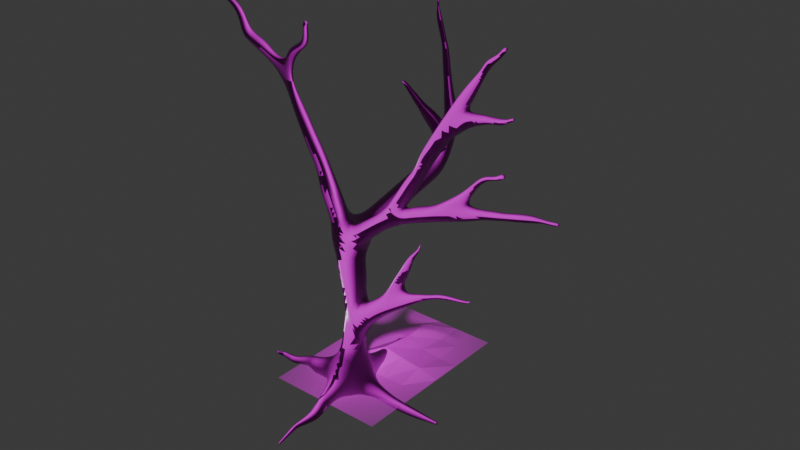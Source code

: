 # Source: Arbol.blend  (saved by Blender 4.2.67; exported with 4.5.12 LTS)
import bpy
from mathutils import Matrix  # noqa: F401  (used for matrix-valued properties, if any)

bpy.ops.wm.read_factory_settings(use_empty=True)
scene = bpy.context.scene
scene.name = 'Scene'

# ---- collections
col_collection = bpy.data.collections.new('Collection'); scene.collection.children.link(col_collection)

# ---- images (referenced by path relative to the original .blend; pixels are not part of the script)
import os
ASSET_DIR = os.environ.get("B2B_ASSET_DIR", "")  # directory of the original .blend (textures are referenced by path, not embedded)
HERE = os.path.dirname(os.path.abspath(__file__))  # packed textures are extracted next to this script under _unpacked/

def load_image(name, relpath, width, height, colorspace="sRGB"):
    """Load a texture the original file referenced (path relative to the .blend, or extracted next to this script)."""
    p = next((c for c in (os.path.join(HERE, relpath), os.path.join(ASSET_DIR, relpath)) if relpath and os.path.exists(c)), "")
    if p:
        img = bpy.data.images.load(p, check_existing=True)
        img.name = name
    else:  # same state as the original file: an image datablock whose file is absent (Cycles renders it pink)
        img = bpy.data.images.new(name, width, height)
        img.source = "FILE"
        img.filepath = "//" + (relpath or name)
    img.colorspace_settings.name = colorspace
    return img
img_bark_brown_01_diff_4k_jpg = load_image('bark_brown_01_diff_4k.jpg', 'bark_brown_01_diff_4k.jpg', 1024, 1024, 'sRGB')
img_bark_brown_01_rough_4k_jpg = load_image('bark_brown_01_rough_4k.jpg', 'bark_brown_01_rough_4k.jpg', 1024, 1024, 'sRGB')
img_bark_brown_01_nor_gl_4k_exr = load_image('bark_brown_01_nor_gl_4k.exr', 'bark_brown_01_nor_gl_4k.exr', 1024, 1024, 'Non-Color')
img_pngegg_png = load_image('pngegg.png', 'pngegg.png', 1024, 1024, 'sRGB')

# ---- materials (node trees are filled in below, after node groups)
mat_tronco = bpy.data.materials.new('Tronco')
mat_pngegg = bpy.data.materials.new('pngegg')

# ---- material node trees
mat_tronco.use_nodes = True; mat_tronco.node_tree.nodes.clear()
_N = mat_tronco.node_tree.nodes; _L = mat_tronco.node_tree.links
n0 = _N.new('ShaderNodeBsdfPrincipled'); n0.name = 'Principled BSDF'; n0.location = (174, 240)
n1 = _N.new('ShaderNodeOutputMaterial'); n1.name = 'Material Output'; n1.location = (525, 265)
n2 = _N.new('ShaderNodeTexImage'); n2.name = 'Image Texture'; n2.location = (-587, 250)
n2.image = img_bark_brown_01_diff_4k_jpg
n2.projection = 'BOX'
n2.projection_blend = 1.0
n3 = _N.new('ShaderNodeMapping'); n3.name = 'Mapping'; n3.location = (-982, 231)
n3.inputs[3].default_value = (0.5, 0.5, 0.5)
n4 = _N.new('ShaderNodeTexCoord'); n4.name = 'Texture Coordinate'; n4.location = (-1181, 222)
n5 = _N.new('ShaderNodeTexImage'); n5.name = 'Image Texture.001'; n5.location = (-548, -99)
n5.image = img_bark_brown_01_rough_4k_jpg
n5.projection = 'BOX'
n5.projection_blend = 0.4
n6 = _N.new('ShaderNodeTexImage'); n6.name = 'Image Texture.002'; n6.location = (-553, -472)
n6.image = img_bark_brown_01_nor_gl_4k_exr
n6.projection = 'BOX'
n6.projection_blend = 0.4
n7 = _N.new('ShaderNodeNormalMap'); n7.name = 'Normal Map'; n7.location = (-127, -489)
n7.inputs[0].default_value = 2.0
_L.new(n0.outputs[0], n1.inputs[0])
_L.new(n2.outputs[0], n0.inputs[0])
_L.new(n3.outputs[0], n2.inputs[0])
_L.new(n4.outputs[3], n3.inputs[0])
_L.new(n5.outputs[0], n0.inputs[2])
_L.new(n3.outputs[0], n5.inputs[0])
_L.new(n3.outputs[0], n6.inputs[0])
_L.new(n6.outputs[0], n7.inputs[1])
_L.new(n7.outputs[0], n0.inputs[5])
n1.is_active_output = True
mat_pngegg.use_nodes = True; mat_pngegg.node_tree.nodes.clear()
_N = mat_pngegg.node_tree.nodes; _L = mat_pngegg.node_tree.links
n0 = _N.new('ShaderNodeOutputMaterial'); n0.name = 'Material Output'; n0.location = (300, 300)
n1 = _N.new('ShaderNodeTexImage'); n1.name = 'Image Texture'; n1.location = (-435, 333)
n1.image = img_pngegg_png
n1.extension = 'CLIP'
n2 = _N.new('ShaderNodeBsdfPrincipled'); n2.name = 'Principled BSDF'; n2.location = (0, 300)
_L.new(n1.outputs[0], n2.inputs[0])
_L.new(n1.outputs[1], n2.inputs[4])
_L.new(n2.outputs[0], n0.inputs[0])
n0.is_active_output = True

# ---- world
world_world = bpy.data.worlds.new('World'); scene.world = world_world
world_world.use_nodes = True; world_world.node_tree.nodes.clear()
_N = world_world.node_tree.nodes; _L = world_world.node_tree.links
n0 = _N.new('ShaderNodeOutputWorld'); n0.name = 'World Output'; n0.location = (300, 300)
n1 = _N.new('ShaderNodeBackground'); n1.name = 'Background'; n1.location = (10, 300)
n1.inputs[0].default_value = (0.05088, 0.05088, 0.05088, 1.0)
_L.new(n1.outputs[0], n0.inputs[0])
n0.is_active_output = True
world_world.color = (0.05088, 0.05088, 0.05088)
world_world.sun_shadow_jitter_overblur = 0.0

# ---- meshes
me_plane = bpy.data.meshes.new('Plane')
me_plane.from_pydata([(4.851, 0.005912, 4.874), (4.848, 0.0233, 4.874), (4.84, 0.02323, 4.891), (4.843, 0.005849, 4.891), (3.156, -0.001347, 6.187), (3.157, -0.01893, 6.187), (3.142, -0.01886, 6.195), (3.141, -0.001272, 6.195), (6.121, 0.1173, 8.909), (6.161, -0.06399, 8.874), (5.984, -0.05232, 8.984), (5.96, 0.1023, 9.015), (7.713, 0.08341, 7.917), (7.741, -0.02872, 7.908), (7.717, -0.0348, 8.026), (7.728, 0.08265, 8.037), (6.367, 0.06141, 10.48), (6.384, -0.04297, 10.48), (6.368, -0.0541, 10.59), (6.372, 0.06045, 10.61), (6.198, 0.09624, 12.32), (6.208, -0.05093, 12.3), (6.093, -0.05201, 12.38), (6.083, 0.09496, 12.41), (-0.6717, 0.0739, 12.1), (-0.6694, -0.07145, 12.1), (-0.7923, -0.07126, 12.17), (-0.7948, 0.07406, 12.17), (-4.114, -0.08676, 12.49), (-4.111, 0.05954, 12.49), (-4.007, 0.05921, 12.59), (-4.01, -0.08698, 12.59), (-0.1023, -0.323, 4.233), (-0.1828, 0.5239, 4.063), (0.8652, 0.5569, 4.301), (0.8292, -0.5258, 4.542), (0.3419, 2.868, 9.646), (0.1764, 2.747, 9.912), (0.2576, 3.029, 9.781), (0.3924, 3.024, 9.676), (0.1847, 4.766, 11.81), (0.2107, 4.848, 11.84), (0.2954, 4.821, 11.85), (0.2618, 4.738, 11.86), (-0.8256, -0.2475, 8.096), (-1.04, 0.1157, 8.051), (-0.7283, 0.4142, 8.187), (-0.4069, -0.0885, 8.259), (3.163, 0.4254, -0.1861), (3.172, 0.3324, -0.1847), (3.181, 0.3346, -0.09175), (3.173, 0.4277, -0.09311), (1.464, 0.4302, -0.1559), (1.528, 0.06628, -0.1159), (1.611, 0.09394, 0.2128), (1.566, 0.438, 0.2244), (-3.174, -0.2695, 0.4423), (-3.182, -0.1826, 0.4423), (-3.177, -0.1821, 0.5293), (-3.169, -0.2689, 0.5293), (-1.707, -0.1754, 0.4226), (-1.743, 0.1669, 0.3785), (-1.75, 0.1665, 0.7641), (-1.715, -0.183, 0.7442), (-0.5242, 3.703, 0.2163), (-0.3969, 3.717, 0.2165), (-0.3986, 3.733, 0.3434), (-0.5259, 3.719, 0.3431), (-0.3609, 1.782, 0.2721), (0.002425, 1.826, 0.264), (-0.02125, 1.864, 0.631), (-0.3758, 1.82, 0.6318), (0.2485, -3.516, 0.09555), (0.1931, -3.522, 0.09555), (0.1941, -3.531, 0.1506), (0.2494, -3.525, 0.1506), (0.237, -3.519, 0.1072), (0.205, -3.523, 0.1072), (0.2056, -3.528, 0.139), (0.2375, -3.524, 0.139), (0.237, -3.519, 0.1072), (0.205, -3.523, 0.1072), (0.2056, -3.528, 0.139), (0.2375, -3.524, 0.139), (0.4166, -2.062, 0.1238), (0.05619, -2.104, 0.1272), (0.09196, -2.135, 0.4145), (0.3896, -2.098, 0.4128), (0.237, -3.519, 0.1072), (0.205, -3.523, 0.1072), (0.2056, -3.528, 0.139), (0.2375, -3.524, 0.139), (0.237, -3.519, 0.1072), (0.205, -3.523, 0.1072), (0.2056, -3.528, 0.139), (0.2375, -3.524, 0.139), (0.3364, -0.2819, 1.313), (0.5028, 0.4534, 1.517), (-0.2748, 0.452, 1.548), (-0.2984, -0.4336, 1.496), (0.5913, -0.2834, 2.218), (0.629, 0.4448, 2.3), (-0.1509, 0.4238, 2.214), (-0.1111, -0.3673, 2.165), (1.028, -0.3501, 2.806), (1.018, 0.3673, 2.841), (0.6567, 0.425, 3.446), (0.6734, -0.3793, 3.36), (1.464, -0.3581, 3.203), (1.416, 0.344, 3.158), (0.9753, 0.3444, 3.683), (1.033, -0.3645, 3.726), (1.753, -0.2941, 3.458), (1.79, 0.3305, 3.495), (1.573, 0.2627, 4.002), (1.567, -0.1776, 3.978), (2.833, -0.2004, 4.14), (2.847, 0.217, 4.14), (2.445, 0.128, 4.355), (2.417, -0.05455, 4.336), (3.058, -0.08436, 4.302), (3.076, 0.13, 4.305), (2.996, 0.132, 4.533), (2.984, -0.08669, 4.524), (3.353, -0.05947, 4.445), (3.356, 0.09214, 4.446), (3.301, 0.09422, 4.594), (3.298, -0.05722, 4.592), (3.637, -0.0458, 4.554), (3.643, 0.08849, 4.552), (3.596, 0.09486, 4.704), (3.595, -0.06681, 4.694), (3.874, -0.06312, 4.633), (3.873, 0.07744, 4.631), (3.822, 0.08, 4.772), (3.824, -0.06871, 4.768), (4.163, -0.05872, 4.688), (4.155, 0.0714, 4.689), (4.108, 0.0713, 4.814), (4.115, -0.05883, 4.813), (4.605, -0.02737, 4.726), (4.593, 0.06236, 4.728), (4.555, 0.06209, 4.815), (4.567, -0.02766, 4.813), (4.84, -0.005673, 4.787), (4.83, 0.04671, 4.788), (4.807, 0.0465, 4.839), (4.816, -0.005894, 4.838), (2.279, 0.2349, 4.512), (2.344, -0.04945, 4.608), (2.143, -0.1974, 4.877), (2.111, 0.2317, 4.844), (2.593, 0.1706, 4.996), (2.592, -0.1227, 5.017), (2.345, -0.1437, 5.155), (2.346, 0.1644, 5.167), (2.726, 0.1299, 5.28), (2.724, -0.1253, 5.28), (2.497, -0.1237, 5.396), (2.499, 0.1316, 5.396), (2.804, 0.1005, 5.497), (2.803, -0.09702, 5.497), (2.627, -0.09575, 5.587), (2.629, 0.1017, 5.587), (2.912, 0.07086, 5.694), (2.913, -0.07579, 5.694), (2.784, -0.07497, 5.761), (2.783, 0.07168, 5.761), (3.052, 0.0399, 5.877), (3.056, -0.06053, 5.878), (2.969, -0.06007, 5.924), (2.965, 0.04037, 5.923), (3.135, 0.01587, 6.041), (3.137, -0.04174, 6.041), (3.087, -0.0415, 6.068), (3.085, 0.01611, 6.067), (-0.3815, -0.1621, 4.864), (-0.302, 0.6345, 4.495), (0.5137, 0.7046, 4.822), (0.4968, -0.04596, 5.279), (0.6954, 0.6368, 5.367), (0.2035, 0.1765, 5.95), (0.3385, 0.7689, 5.874), (1.136, 0.5217, 5.7), (1.009, -0.07465, 5.7), (0.6745, -0.003321, 6.205), (0.8018, 0.593, 6.205), (1.544, 0.4149, 6.008), (1.425, -0.144, 6.008), (1.112, -0.07715, 6.482), (1.231, 0.4818, 6.482), (1.933, 0.3133, 6.302), (1.822, -0.2101, 6.302), (1.528, -0.1475, 6.745), (1.64, 0.3759, 6.745), (2.621, 0.25, 6.686), (2.666, -0.25, 6.703), (2.539, -0.25, 7.115), (2.539, 0.25, 7.115), (3.049, 0.25, 6.818), (3.049, -0.25, 6.818), (2.902, -0.25, 7.296), (2.902, 0.25, 7.296), (3.478, 0.25, 6.951), (3.478, -0.25, 6.951), (3.33, -0.25, 7.429), (3.33, 0.25, 7.429), (3.906, 0.25, 7.083), (3.906, -0.25, 7.083), (3.758, -0.25, 7.561), (3.758, 0.25, 7.561), (4.806, 0.1791, 7.777), (4.767, -0.1266, 7.771), (4.49, -0.178, 8.012), (4.488, 0.2122, 8.048), (4.957, 0.1308, 8.093), (4.944, -0.09016, 8.089), (4.764, -0.09239, 8.243), (4.765, 0.1348, 8.256), (5.154, 0.09612, 8.36), (5.151, -0.07151, 8.357), (5.018, -0.07287, 8.471), (5.017, 0.1005, 8.475), (5.368, 0.08007, 8.59), (5.362, -0.07026, 8.589), (5.245, -0.06589, 8.694), (5.244, 0.0933, 8.696), (5.606, 0.08102, 8.726), (5.616, -0.05922, 8.714), (5.5, -0.05406, 8.813), (5.492, 0.08288, 8.819), (5.874, 0.0765, 8.773), (5.896, -0.03159, 8.745), (5.789, -0.02639, 8.824), (5.766, 0.07511, 8.847), (4.979, 0.2218, 7.356), (4.979, -0.2218, 7.356), (5.325, 0.1453, 7.505), (5.317, -0.1274, 7.508), (5.274, -0.1286, 7.795), (5.279, 0.1486, 7.798), (5.765, 0.1646, 7.554), (5.741, -0.1137, 7.594), (5.693, -0.09846, 7.829), (5.705, 0.1596, 7.865), (6.079, 0.1187, 7.664), (6.077, -0.09764, 7.668), (6.04, -0.0975, 7.879), (6.041, 0.1192, 7.881), (6.414, 0.1325, 7.701), (6.405, -0.1048, 7.727), (6.367, -0.1082, 7.946), (6.368, 0.1397, 7.964), (6.71, 0.1233, 7.763), (6.705, -0.1006, 7.783), (6.668, -0.1049, 7.998), (6.667, 0.134, 8.011), (6.992, 0.1062, 7.828), (6.99, -0.08295, 7.849), (6.956, -0.09158, 8.034), (6.954, 0.118, 8.042), (7.233, 0.07347, 7.896), (7.238, -0.03933, 7.897), (7.212, -0.04051, 8.011), (7.207, 0.07512, 8.013), (7.5, 0.0714, 7.903), (7.517, -0.01691, 7.895), (7.489, -0.01857, 7.99), (7.478, 0.07067, 7.998), (2.021, -0.25, 7.147), (2.19, 0.25, 7.346), (2.884, 0.25, 7.481), (2.884, -0.25, 7.481), (2.469, -0.25, 7.76), (2.469, 0.25, 7.76), (3.162, 0.25, 7.894), (3.188, -0.25, 8.005), (2.808, -0.25, 8.211), (2.747, 0.25, 8.174), (3.441, 0.25, 8.308), (3.413, -0.25, 8.357), (3.149, -0.25, 8.5), (3.026, 0.25, 8.588), (3.719, 0.25, 8.722), (3.683, -0.25, 8.921), (3.307, -0.25, 9.007), (3.304, 0.25, 9.001), (3.998, 0.25, 9.136), (3.988, -0.25, 9.126), (3.552, -0.25, 9.382), (3.583, 0.25, 9.415), (4.276, 0.25, 9.55), (4.276, -0.25, 9.55), (3.703, -0.25, 9.61), (3.861, 0.25, 9.829), (4.928, 0.2119, 10.02), (4.948, -0.2119, 10.04), (4.897, -0.215, 10.53), (4.861, 0.215, 10.46), (5.255, 0.1835, 10.13), (5.26, -0.1612, 10.16), (5.197, -0.1505, 10.48), (5.172, 0.1817, 10.48), (5.537, 0.1457, 10.23), (5.666, -0.1062, 10.3), (5.509, -0.07693, 10.5), (5.49, 0.136, 10.48), (5.868, 0.1115, 10.28), (6.054, -0.0615, 10.27), (5.866, -0.05972, 10.44), (5.825, 0.1171, 10.48), (6.125, 0.07919, 10.36), (6.214, -0.04208, 10.42), (6.121, -0.03668, 10.48), (6.077, 0.08282, 10.48), (6.233, 0.05717, 10.43), (6.234, -0.03262, 10.43), (6.216, -0.03058, 10.51), (6.216, 0.0588, 10.53), (4.538, -0.218, 10.74), (4.538, 0.218, 10.74), (5.105, 0.197, 10.82), (5.107, -0.1804, 10.85), (4.794, -0.1887, 11.05), (4.784, 0.198, 11.05), (5.273, 0.1629, 11.11), (5.254, -0.1319, 11.15), (5.02, -0.1393, 11.31), (5.002, 0.172, 11.31), (5.42, 0.1348, 11.38), (5.39, -0.09394, 11.39), (5.22, -0.08845, 11.52), (5.214, 0.1348, 11.53), (5.554, 0.1024, 11.62), (5.545, -0.07317, 11.65), (5.403, -0.06959, 11.74), (5.408, 0.1017, 11.73), (5.73, 0.1141, 11.83), (5.693, -0.0913, 11.84), (5.526, -0.08874, 11.95), (5.554, 0.1139, 11.96), (5.925, 0.09592, 12.0), (5.921, -0.05533, 12.02), (5.791, -0.04937, 12.09), (5.793, 0.1013, 12.09), (6.045, 0.0801, 12.14), (6.013, -0.0269, 12.12), (5.906, -0.02089, 12.18), (5.942, 0.08222, 12.2), (-1.056, -0.2519, 8.626), (-1.259, 0.08925, 8.515), (-0.9589, 0.3403, 8.666), (-0.6846, -0.0871, 8.803), (-1.273, -0.2228, 9.084), (-1.451, 0.1005, 8.997), (-1.182, 0.3577, 9.114), (-0.9132, -0.08401, 9.243), (-1.519, -0.1254, 9.584), (-1.704, 0.0805, 9.433), (-1.397, 0.3332, 9.558), (-1.236, -0.02328, 9.631), (-1.761, 0.009632, 10.24), (-1.937, 0.06939, 9.949), (-1.661, 0.227, 10.15), (-1.579, 0.02959, 10.22), (-1.498, 0.16, 10.7), (-1.474, -0.06944, 10.68), (-1.72, -0.07691, 10.81), (-1.709, 0.1565, 10.82), (-1.217, 0.1711, 11.04), (-1.217, -0.1711, 11.04), (-1.508, -0.1711, 11.22), (-1.508, 0.1711, 11.22), (-1.015, 0.1605, 11.23), (-0.9924, -0.1304, 11.21), (-1.232, -0.1284, 11.36), (-1.257, 0.1622, 11.38), (-0.8124, 0.1554, 11.38), (-0.7788, -0.09173, 11.35), (-0.9777, -0.08877, 11.47), (-1.014, 0.1579, 11.5), (-0.729, 0.1324, 11.61), (-0.704, -0.07807, 11.59), (-0.8752, -0.07598, 11.69), (-0.9016, 0.1342, 11.71), (-0.7179, 0.09895, 11.88), (-0.7069, -0.07838, 11.87), (-0.8543, -0.07746, 11.96), (-0.8659, 0.09977, 11.97), (-2.321, -0.07164, 10.67), (-2.468, 0.203, 10.67), (-2.18, 0.1771, 10.93), (-2.161, -0.08715, 10.92), (-2.744, -0.1874, 10.98), (-2.744, 0.1874, 10.98), (-2.472, 0.1874, 11.24), (-2.472, -0.1874, 11.24), (-3.031, -0.1783, 11.16), (-3.006, 0.162, 11.18), (-2.781, 0.1596, 11.4), (-2.81, -0.1813, 11.37), (-3.287, -0.1704, 11.31), (-3.251, 0.138, 11.35), (-3.058, 0.1344, 11.53), (-3.102, -0.175, 11.49), (-3.404, -0.1488, 11.56), (-3.381, 0.1278, 11.59), (-3.201, 0.1254, 11.76), (-3.228, -0.1516, 11.73), (-3.478, -0.1241, 11.83), (-3.473, 0.1219, 11.83), (-3.299, 0.1214, 12.0), (-3.305, -0.1248, 11.99), (-3.585, -0.1055, 12.04), (-3.588, 0.1127, 12.04), (-3.431, 0.1125, 12.19), (-3.427, -0.1057, 12.19), (-3.759, -0.09786, 12.22), (-3.76, 0.09539, 12.21), (-3.614, 0.09606, 12.35), (-3.61, -0.0968, 12.35), (-3.957, -0.09482, 12.35), (-3.954, 0.07481, 12.35), (-3.825, 0.07565, 12.47), (-3.825, -0.09348, 12.48), (0.1053, -0.2386, 3.124), (-0.1091, 0.4523, 3.379), (-0.2678, 1.285, 5.205), (0.4119, 1.11, 5.205), (-0.2676, 0.9174, 5.915), (-0.1187, 1.863, 5.481), (0.561, 1.688, 5.481), (0.4875, 1.403, 6.118), (-0.1921, 1.578, 6.118), (0.03049, 2.442, 5.756), (0.7102, 2.266, 5.756), (0.6367, 1.981, 6.394), (-0.043, 2.157, 6.394), (0.1796, 3.02, 6.032), (0.8593, 2.845, 6.032), (0.7999, 2.56, 6.702), (0.107, 2.735, 6.671), (0.3288, 3.598, 6.308), (1.008, 3.423, 6.308), (0.935, 3.138, 6.945), (0.2553, 3.313, 6.945), (0.4779, 4.177, 6.584), (1.158, 4.001, 6.584), (1.084, 3.716, 7.221), (0.4044, 3.892, 7.221), (0.9113, 3.79, 7.67), (0.3874, 4.029, 7.67), (0.4912, 4.448, 8.038), (1.027, 4.205, 8.085), (0.7831, 3.599, 8.076), (0.3269, 3.807, 8.076), (0.4998, 4.186, 8.355), (0.956, 3.977, 8.355), (0.6754, 3.438, 8.417), (0.2761, 3.62, 8.417), (0.4282, 3.95, 8.661), (0.8267, 3.769, 8.661), (0.5789, 3.295, 8.722), (0.3275, 3.45, 8.759), (0.4145, 3.65, 8.891), (0.6476, 3.546, 8.886), (0.4906, 3.162, 9.002), (0.2872, 3.245, 9.108), (0.3675, 3.425, 9.193), (0.5734, 3.389, 9.167), (0.4045, 3.013, 9.354), (0.2766, 3.051, 9.441), (0.3261, 3.199, 9.476), (0.4527, 3.171, 9.429), (0.6475, 4.987, 8.086), (1.196, 4.739, 8.179), (0.4945, 4.48, 8.657), (0.6492, 4.814, 8.623), (1.012, 4.694, 8.691), (0.8444, 4.296, 8.714), (0.4799, 4.562, 9.186), (0.5916, 4.823, 9.18), (0.8586, 4.711, 9.222), (0.7372, 4.438, 9.226), (0.4011, 4.632, 9.825), (0.5081, 4.865, 9.813), (0.7501, 4.753, 9.782), (0.6414, 4.517, 9.79), (0.3728, 4.689, 10.36), (0.4635, 4.892, 10.36), (0.6864, 4.795, 10.32), (0.5775, 4.583, 10.31), (0.3534, 4.698, 10.56), (0.4303, 4.862, 10.55), (0.598, 4.783, 10.53), (0.5187, 4.622, 10.53), (0.2936, 4.698, 10.77), (0.3751, 4.872, 10.78), (0.5446, 4.788, 10.81), (0.4628, 4.621, 10.81), (0.1772, 4.684, 11.26), (0.2584, 4.867, 11.26), (0.4508, 4.789, 11.25), (0.3693, 4.612, 11.24), (0.2022, 4.724, 11.56), (0.2473, 4.816, 11.55), (0.3434, 4.773, 11.55), (0.3012, 4.687, 11.53), (0.227, 4.76, 11.69), (0.2513, 4.801, 11.68), (0.2942, 4.779, 11.68), (0.2746, 4.74, 11.66), (-0.3423, -0.09528, 5.799), (-0.7297, 0.4627, 5.799), (-0.4793, -0.1779, 6.386), (-0.687, 0.3388, 6.396), (-0.3353, 0.724, 6.569), (0.04039, 0.1828, 6.569), (-0.6175, -0.2575, 7.01), (-0.8038, 0.2413, 6.986), (-0.4715, 0.6175, 7.129), (-0.1109, 0.09248, 7.165), (-0.6917, -0.1774, 7.594), (-0.8381, 0.1719, 7.553), (-0.6044, 0.5135, 7.674), (-0.2305, 0.004296, 7.675), (1.067, 0.4323, -0.04089), (1.059, 0.02593, 0.03046), (1.224, 0.04697, 0.3445), (1.244, 0.4258, 0.3828), (0.4264, 0.569, 0.1012), (0.4958, -0.2164, 0.08864), (0.7015, -0.1168, 0.538), (0.7022, 0.4067, 0.6805), (3.156, 0.4256, -0.1862), (3.165, 0.3309, -0.1848), (3.174, 0.3332, -0.09018), (3.166, 0.4279, -0.09156), (3.103, 0.4267, -0.1868), (3.113, 0.3202, -0.1853), (3.124, 0.3227, -0.07885), (3.114, 0.4292, -0.08041), (2.958, 0.4297, -0.1886), (2.971, 0.2905, -0.1866), (2.985, 0.2938, -0.04748), (2.972, 0.433, -0.04952), (2.671, 0.4357, -0.1921), (2.69, 0.2319, -0.1891), (2.711, 0.2368, 0.01443), (2.692, 0.4406, 0.01145), (2.193, 0.4456, -0.198), (2.222, 0.1343, -0.1934), (2.254, 0.1418, 0.1175), (2.225, 0.4531, 0.113), (-2.282, -0.2811, 0.2945), (-2.313, -0.003564, 0.2867), (-2.295, -0.001772, 0.5738), (-2.266, -0.281, 0.5677), (-2.526, -0.2809, 0.3265), (-2.544, -0.05045, 0.3276), (-2.532, -0.04653, 0.5611), (-2.517, -0.2739, 0.559), (-2.779, -0.2157, 0.3401), (-2.777, -0.04406, 0.3464), (-2.781, -0.02731, 0.5323), (-2.788, -0.1945, 0.5246), (-2.953, -0.2063, 0.3678), (-2.95, -0.07002, 0.3732), (-2.954, -0.05546, 0.5219), (-2.96, -0.1886, 0.5154), (-3.054, -0.253, 0.4111), (-3.059, -0.1402, 0.413), (-3.056, -0.1347, 0.5302), (-3.052, -0.2465, 0.528), (-0.6883, -0.3231, 0.2812), (-0.8745, 0.3073, 0.2025), (-0.9231, 0.2927, 0.9486), (-0.9868, -0.1872, 0.8318), (-1.436, -0.3902, 0.2542), (-1.501, 0.1894, 0.205), (-1.563, 0.1842, 0.8356), (-1.506, -0.4361, 0.8283), (-0.4046, 2.435, 0.2747), (-0.1603, 2.463, 0.2736), (-0.1683, 2.491, 0.5185), (-0.4106, 2.461, 0.5184), (-0.559, 3.106, 0.1279), (-0.1749, 3.125, 0.1327), (-0.1824, 3.231, 0.5035), (-0.5643, 3.22, 0.495), (-0.5498, 3.393, 0.1468), (-0.2588, 3.409, 0.1509), (-0.2636, 3.487, 0.4325), (-0.5547, 3.475, 0.4275), (-0.5358, 3.533, 0.188), (-0.331, 3.55, 0.1895), (-0.3341, 3.59, 0.3909), (-0.5388, 3.573, 0.3891), (-0.5146, 0.5856, 0.1601), (0.371, 0.8008, 1.08), (-0.5073, 0.678, 1.041), (-0.3414, 1.219, 0.2522), (0.1868, 1.276, 0.2216), (0.1087, 1.34, 0.7583), (-0.3784, 1.282, 0.7543), (0.1982, -2.623, 0.183), (0.04285, -2.642, 0.1806), (0.05746, -2.654, 0.3216), (0.1844, -2.632, 0.3133), (0.2127, -2.783, 0.1633), (0.0666, -2.8, 0.1633), (0.0691, -2.822, 0.3085), (0.2152, -2.806, 0.3085), (0.2199, -2.915, 0.1503), (0.0886, -2.93, 0.1503), (0.09085, -2.95, 0.2808), (0.2221, -2.935, 0.2808), (0.2263, -3.033, 0.1387), (0.1082, -3.046, 0.1387), (0.1102, -3.064, 0.2562), (0.2283, -3.051, 0.2562), (0.2322, -3.141, 0.1281), (0.1263, -3.152, 0.1281), (0.1281, -3.169, 0.2335), (0.234, -3.157, 0.2335), (0.2377, -3.241, 0.1182), (0.1431, -3.252, 0.1182), (0.1447, -3.267, 0.2123), (0.2394, -3.256, 0.2123), (0.243, -3.337, 0.1088), (0.159, -3.346, 0.1088), (0.1605, -3.359, 0.1923), (0.2444, -3.35, 0.1923), (0.2479, -3.428, 0.09987), (0.1742, -3.436, 0.09987), (0.1755, -3.447, 0.1732), (0.2492, -3.439, 0.1732), (0.3596, -0.623, 0.2732), (-0.2673, -0.7775, 0.1806), (-0.3992, -0.6838, 0.6949), (0.2202, -0.7082, 0.8919), (0.2915, -1.197, 0.2657), (-0.1428, -1.29, 0.1669), (-0.2016, -1.33, 0.5941), (0.0898, -1.217, 0.5594), (0.4145, -1.681, 0.1694), (-0.03235, -1.73, 0.1698), (0.001339, -1.761, 0.5171), (0.3384, -1.723, 0.525)], [], [(169, 170, 166, 165), (168, 169, 165, 164), (425, 100, 107), (167, 164, 160, 163), (600, 98, 599), (98, 97, 599), (166, 167, 163, 162), (165, 166, 162, 161), (101, 426, 106), (164, 165, 161, 160), (105, 101, 106), (118, 117, 113), (531, 598, 530), (163, 160, 156, 159), (531, 575, 598), (162, 163, 159, 158), (576, 98, 600), (161, 162, 158, 157), (160, 161, 157, 156), (159, 156, 152, 155), (637, 531, 532), (99, 640, 96), (637, 638, 531), (638, 574, 531), (574, 575, 531), (158, 159, 155, 154), (157, 158, 154, 153), (156, 157, 153, 152), (639, 640, 99), (577, 639, 99), (107, 100, 104), (155, 152, 148, 151), (154, 155, 151, 150), (153, 154, 150, 149), (152, 153, 149, 148), (425, 103, 100), (147, 144, 0, 3), (102, 426, 101), (146, 147, 3, 2), (145, 146, 2, 1), (144, 145, 1, 0), (143, 140, 144, 147), (142, 143, 147, 146), (141, 142, 146, 145), (140, 141, 145, 144), (139, 136, 140, 143), (512, 513, 176), (151, 148, 118), (179, 512, 176), (138, 139, 143, 142), (137, 138, 142, 141), (136, 137, 141, 140), (135, 132, 136, 139), (134, 135, 139, 138), (427, 428, 177), (428, 178, 177), (133, 134, 138, 137), (132, 133, 137, 136), (131, 128, 132, 135), (181, 512, 179), (130, 131, 135, 134), (129, 130, 134, 133), (429, 427, 513), (128, 129, 133, 132), (127, 124, 128, 131), (182, 180, 428), (126, 127, 131, 130), (182, 429, 181), (125, 126, 130, 129), (197, 269, 196), (124, 125, 129, 128), (291, 298, 295), (123, 120, 124, 127), (122, 123, 127, 126), (270, 198, 194), (121, 122, 126, 125), (212, 213, 209), (120, 121, 125, 124), (119, 116, 120, 123), (118, 119, 123, 122), (117, 118, 122, 121), (116, 117, 121, 120), (214, 211, 210), (111, 108, 112, 115), (110, 111, 115, 114), (453, 450, 448), (109, 110, 114, 113), (108, 109, 113, 112), (297, 292, 296), (107, 104, 108, 111), (106, 107, 111, 110), (105, 106, 110, 109), (104, 105, 109, 108), (99, 96, 100, 103), (98, 99, 103, 102), (97, 98, 102, 101), (96, 97, 101, 100), (79, 78, 77, 76), (67, 66, 65, 64), (362, 390, 363), (59, 58, 57, 56), (51, 50, 49, 48), (368, 365, 363), (43, 42, 41, 40), (101, 105, 104, 100), (39, 38, 37, 36), (31, 30, 29, 28), (27, 26, 25, 24), (119, 115, 112, 116), (23, 22, 21, 20), (151, 118, 113, 114), (19, 18, 17, 16), (451, 446, 449), (15, 14, 13, 12), (11, 10, 9, 8), (7, 6, 5, 4), (0, 1, 2, 3), (513, 427, 177, 176), (103, 425, 426, 102), (474, 475, 447, 446), (475, 453, 448, 447), (452, 474, 446, 451), (577, 99, 98, 576), (117, 116, 112, 113), (150, 151, 114, 115), (269, 193, 192, 196), (96, 532, 533, 97), (294, 293, 319, 320), (236, 212, 209, 208), (211, 235, 207, 210), (207, 235, 236, 208), (639, 577, 574, 638), (294, 320, 298, 291), (319, 293, 292, 297), (392, 389, 361, 367), (391, 368, 363, 390), (270, 194, 193, 269), (195, 196, 192, 191), (640, 637, 532, 96), (198, 195, 191, 194), (575, 576, 600, 598), (389, 390, 362, 361), (213, 214, 210, 209), (149, 150, 115, 119), (296, 292, 291, 295), (533, 530, 599, 97), (366, 367, 361, 364), (451, 449, 448, 450), (365, 366, 364, 363), (180, 179, 178, 428), (368, 391, 392, 367), (148, 149, 119, 118), (170, 171, 167, 166), (171, 168, 164, 167), (172, 173, 169, 168), (173, 174, 170, 169), (174, 175, 171, 170), (175, 172, 168, 171), (4, 5, 173, 172), (5, 6, 174, 173), (6, 7, 175, 174), (7, 4, 172, 175), (176, 177, 33, 32), (177, 178, 34, 33), (178, 179, 35, 34), (179, 176, 32, 35), (183, 184, 179, 180), (184, 185, 181, 179), (185, 186, 182, 181), (186, 183, 180, 182), (187, 188, 184, 183), (188, 189, 185, 184), (189, 190, 186, 185), (190, 187, 183, 186), (191, 192, 188, 187), (192, 193, 189, 188), (193, 194, 190, 189), (194, 191, 187, 190), (199, 200, 196, 195), (200, 201, 197, 196), (201, 202, 198, 197), (202, 199, 195, 198), (203, 204, 200, 199), (204, 205, 201, 200), (205, 206, 202, 201), (206, 203, 199, 202), (207, 208, 204, 203), (208, 209, 205, 204), (209, 210, 206, 205), (210, 207, 203, 206), (215, 216, 212, 211), (216, 217, 213, 212), (217, 218, 214, 213), (218, 215, 211, 214), (219, 220, 216, 215), (220, 221, 217, 216), (221, 222, 218, 217), (222, 219, 215, 218), (223, 224, 220, 219), (224, 225, 221, 220), (225, 226, 222, 221), (226, 223, 219, 222), (227, 228, 224, 223), (228, 229, 225, 224), (229, 230, 226, 225), (230, 227, 223, 226), (231, 232, 228, 227), (232, 233, 229, 228), (233, 234, 230, 229), (234, 231, 227, 230), (8, 9, 232, 231), (9, 10, 233, 232), (10, 11, 234, 233), (11, 8, 231, 234), (237, 238, 236, 235), (238, 239, 212, 236), (239, 240, 211, 212), (240, 237, 235, 211), (241, 242, 238, 237), (242, 243, 239, 238), (243, 244, 240, 239), (244, 241, 237, 240), (245, 246, 242, 241), (246, 247, 243, 242), (247, 248, 244, 243), (248, 245, 241, 244), (249, 250, 246, 245), (250, 251, 247, 246), (251, 252, 248, 247), (252, 249, 245, 248), (253, 254, 250, 249), (254, 255, 251, 250), (255, 256, 252, 251), (256, 253, 249, 252), (257, 258, 254, 253), (258, 259, 255, 254), (259, 260, 256, 255), (260, 257, 253, 256), (261, 262, 258, 257), (262, 263, 259, 258), (263, 264, 260, 259), (264, 261, 257, 260), (265, 266, 262, 261), (266, 267, 263, 262), (267, 268, 264, 263), (268, 265, 261, 264), (12, 13, 266, 265), (13, 14, 267, 266), (14, 15, 268, 267), (15, 12, 265, 268), (271, 272, 197, 198), (272, 273, 269, 197), (273, 274, 270, 269), (274, 271, 198, 270), (275, 276, 272, 271), (276, 277, 273, 272), (277, 278, 274, 273), (278, 275, 271, 274), (279, 280, 276, 275), (280, 281, 277, 276), (281, 282, 278, 277), (282, 279, 275, 278), (283, 284, 280, 279), (284, 285, 281, 280), (285, 286, 282, 281), (286, 283, 279, 282), (287, 288, 284, 283), (288, 289, 285, 284), (289, 290, 286, 285), (290, 287, 283, 286), (291, 292, 288, 287), (292, 293, 289, 288), (293, 294, 290, 289), (294, 291, 287, 290), (299, 300, 296, 295), (300, 301, 297, 296), (301, 302, 298, 297), (302, 299, 295, 298), (303, 304, 300, 299), (304, 305, 301, 300), (305, 306, 302, 301), (306, 303, 299, 302), (307, 308, 304, 303), (308, 309, 305, 304), (309, 310, 306, 305), (310, 307, 303, 306), (311, 312, 308, 307), (312, 313, 309, 308), (313, 314, 310, 309), (314, 311, 307, 310), (315, 316, 312, 311), (316, 317, 313, 312), (317, 318, 314, 313), (318, 315, 311, 314), (16, 17, 316, 315), (17, 18, 317, 316), (18, 19, 318, 317), (19, 16, 315, 318), (321, 322, 297, 298), (322, 323, 319, 297), (323, 324, 320, 319), (324, 321, 298, 320), (325, 326, 322, 321), (326, 327, 323, 322), (327, 328, 324, 323), (328, 325, 321, 324), (329, 330, 326, 325), (330, 331, 327, 326), (331, 332, 328, 327), (332, 329, 325, 328), (333, 334, 330, 329), (334, 335, 331, 330), (335, 336, 332, 331), (336, 333, 329, 332), (337, 338, 334, 333), (338, 339, 335, 334), (339, 340, 336, 335), (340, 337, 333, 336), (341, 342, 338, 337), (342, 343, 339, 338), (343, 344, 340, 339), (344, 341, 337, 340), (345, 346, 342, 341), (346, 347, 343, 342), (347, 348, 344, 343), (348, 345, 341, 344), (20, 21, 346, 345), (21, 22, 347, 346), (22, 23, 348, 347), (23, 20, 345, 348), (349, 350, 45, 44), (350, 351, 46, 45), (351, 352, 47, 46), (352, 349, 44, 47), (353, 354, 350, 349), (354, 355, 351, 350), (355, 356, 352, 351), (356, 353, 349, 352), (357, 358, 354, 353), (358, 359, 355, 354), (359, 360, 356, 355), (360, 357, 353, 356), (361, 362, 358, 357), (362, 363, 359, 358), (363, 364, 360, 359), (364, 361, 357, 360), (369, 370, 366, 365), (370, 371, 367, 366), (371, 372, 368, 367), (372, 369, 365, 368), (373, 374, 370, 369), (374, 375, 371, 370), (375, 376, 372, 371), (376, 373, 369, 372), (377, 378, 374, 373), (378, 379, 375, 374), (379, 380, 376, 375), (380, 377, 373, 376), (381, 382, 378, 377), (382, 383, 379, 378), (383, 384, 380, 379), (384, 381, 377, 380), (385, 386, 382, 381), (386, 387, 383, 382), (387, 388, 384, 383), (388, 385, 381, 384), (24, 25, 386, 385), (25, 26, 387, 386), (26, 27, 388, 387), (27, 24, 385, 388), (393, 394, 390, 389), (394, 395, 391, 390), (395, 396, 392, 391), (396, 393, 389, 392), (397, 398, 394, 393), (398, 399, 395, 394), (399, 400, 396, 395), (400, 397, 393, 396), (401, 402, 398, 397), (402, 403, 399, 398), (403, 404, 400, 399), (404, 401, 397, 400), (405, 406, 402, 401), (406, 407, 403, 402), (407, 408, 404, 403), (408, 405, 401, 404), (409, 410, 406, 405), (410, 411, 407, 406), (411, 412, 408, 407), (412, 409, 405, 408), (413, 414, 410, 409), (414, 415, 411, 410), (415, 416, 412, 411), (416, 413, 409, 412), (417, 418, 414, 413), (418, 419, 415, 414), (419, 420, 416, 415), (420, 417, 413, 416), (421, 422, 418, 417), (422, 423, 419, 418), (423, 424, 420, 419), (424, 421, 417, 420), (28, 29, 422, 421), (29, 30, 423, 422), (30, 31, 424, 423), (31, 28, 421, 424), (32, 33, 426, 425), (33, 34, 106, 426), (34, 35, 107, 106), (35, 32, 425, 107), (430, 431, 428, 427), (431, 432, 182, 428), (432, 433, 429, 182), (433, 430, 427, 429), (434, 435, 431, 430), (435, 436, 432, 431), (436, 437, 433, 432), (437, 434, 430, 433), (438, 439, 435, 434), (439, 440, 436, 435), (440, 441, 437, 436), (441, 438, 434, 437), (442, 443, 439, 438), (443, 444, 440, 439), (444, 445, 441, 440), (445, 442, 438, 441), (446, 447, 443, 442), (447, 448, 444, 443), (448, 449, 445, 444), (449, 446, 442, 445), (454, 455, 451, 450), (455, 456, 452, 451), (456, 457, 453, 452), (457, 454, 450, 453), (458, 459, 455, 454), (459, 460, 456, 455), (460, 461, 457, 456), (461, 458, 454, 457), (462, 463, 459, 458), (463, 464, 460, 459), (464, 465, 461, 460), (465, 462, 458, 461), (466, 467, 463, 462), (467, 468, 464, 463), (468, 469, 465, 464), (469, 466, 462, 465), (470, 471, 467, 466), (471, 472, 468, 467), (472, 473, 469, 468), (473, 470, 466, 469), (36, 37, 471, 470), (37, 38, 472, 471), (38, 39, 473, 472), (39, 36, 470, 473), (476, 477, 474, 452), (477, 478, 475, 474), (478, 479, 453, 475), (479, 476, 452, 453), (480, 481, 477, 476), (481, 482, 478, 477), (482, 483, 479, 478), (483, 480, 476, 479), (484, 485, 481, 480), (485, 486, 482, 481), (486, 487, 483, 482), (487, 484, 480, 483), (488, 489, 485, 484), (489, 490, 486, 485), (490, 491, 487, 486), (491, 488, 484, 487), (492, 493, 489, 488), (493, 494, 490, 489), (494, 495, 491, 490), (495, 492, 488, 491), (496, 497, 493, 492), (497, 498, 494, 493), (498, 499, 495, 494), (499, 496, 492, 495), (500, 501, 497, 496), (501, 502, 498, 497), (502, 503, 499, 498), (503, 500, 496, 499), (504, 505, 501, 500), (505, 506, 502, 501), (506, 507, 503, 502), (507, 504, 500, 503), (508, 509, 505, 504), (509, 510, 506, 505), (510, 511, 507, 506), (511, 508, 504, 507), (40, 41, 509, 508), (41, 42, 510, 509), (42, 43, 511, 510), (43, 40, 508, 511), (514, 515, 513, 512), (515, 516, 429, 513), (516, 517, 181, 429), (517, 514, 512, 181), (518, 519, 515, 514), (519, 520, 516, 515), (520, 521, 517, 516), (521, 518, 514, 517), (522, 523, 519, 518), (523, 524, 520, 519), (524, 525, 521, 520), (525, 522, 518, 521), (44, 45, 523, 522), (45, 46, 524, 523), (46, 47, 525, 524), (47, 44, 522, 525), (52, 53, 527, 526), (53, 54, 528, 527), (54, 55, 529, 528), (55, 52, 526, 529), (526, 527, 531, 530), (527, 528, 532, 531), (528, 529, 533, 532), (529, 526, 530, 533), (48, 49, 535, 534), (49, 50, 536, 535), (50, 51, 537, 536), (51, 48, 534, 537), (534, 535, 539, 538), (535, 536, 540, 539), (536, 537, 541, 540), (537, 534, 538, 541), (538, 539, 543, 542), (539, 540, 544, 543), (540, 541, 545, 544), (541, 538, 542, 545), (542, 543, 547, 546), (543, 544, 548, 547), (544, 545, 549, 548), (545, 542, 546, 549), (546, 547, 551, 550), (547, 548, 552, 551), (548, 549, 553, 552), (549, 546, 550, 553), (550, 551, 53, 52), (551, 552, 54, 53), (552, 553, 55, 54), (553, 550, 52, 55), (554, 555, 61, 60), (555, 556, 62, 61), (556, 557, 63, 62), (557, 554, 60, 63), (558, 559, 555, 554), (559, 560, 556, 555), (560, 561, 557, 556), (561, 558, 554, 557), (562, 563, 559, 558), (563, 564, 560, 559), (564, 565, 561, 560), (565, 562, 558, 561), (566, 567, 563, 562), (567, 568, 564, 563), (568, 569, 565, 564), (569, 566, 562, 565), (570, 571, 567, 566), (571, 572, 568, 567), (572, 573, 569, 568), (573, 570, 566, 569), (56, 57, 571, 570), (57, 58, 572, 571), (58, 59, 573, 572), (59, 56, 570, 573), (578, 579, 575, 574), (579, 580, 576, 575), (580, 581, 577, 576), (581, 578, 574, 577), (60, 61, 579, 578), (61, 62, 580, 579), (62, 63, 581, 580), (63, 60, 578, 581), (582, 583, 69, 68), (583, 584, 70, 69), (584, 585, 71, 70), (585, 582, 68, 71), (586, 587, 583, 582), (587, 588, 584, 583), (588, 589, 585, 584), (589, 586, 582, 585), (590, 591, 587, 586), (591, 592, 588, 587), (592, 593, 589, 588), (593, 590, 586, 589), (594, 595, 591, 590), (595, 596, 592, 591), (596, 597, 593, 592), (597, 594, 590, 593), (64, 65, 595, 594), (65, 66, 596, 595), (66, 67, 597, 596), (67, 64, 594, 597), (601, 602, 530, 598), (602, 603, 599, 530), (603, 604, 600, 599), (604, 601, 598, 600), (68, 69, 602, 601), (69, 70, 603, 602), (70, 71, 604, 603), (71, 68, 601, 604), (605, 606, 85, 84), (606, 607, 86, 85), (607, 608, 87, 86), (608, 605, 84, 87), (609, 610, 606, 605), (610, 611, 607, 606), (611, 612, 608, 607), (612, 609, 605, 608), (613, 614, 610, 609), (614, 615, 611, 610), (615, 616, 612, 611), (616, 613, 609, 612), (617, 618, 614, 613), (618, 619, 615, 614), (619, 620, 616, 615), (620, 617, 613, 616), (621, 622, 618, 617), (622, 623, 619, 618), (623, 624, 620, 619), (624, 621, 617, 620), (625, 626, 622, 621), (626, 627, 623, 622), (627, 628, 624, 623), (628, 625, 621, 624), (629, 630, 626, 625), (630, 631, 627, 626), (631, 632, 628, 627), (632, 629, 625, 628), (633, 634, 630, 629), (634, 635, 631, 630), (635, 636, 632, 631), (636, 633, 629, 632), (72, 73, 634, 633), (73, 74, 635, 634), (74, 75, 636, 635), (75, 72, 633, 636), (76, 77, 89, 88), (77, 78, 90, 89), (78, 79, 91, 90), (79, 76, 88, 91), (80, 81, 93, 92), (81, 82, 94, 93), (82, 83, 95, 94), (83, 80, 92, 95), (641, 642, 638, 637), (642, 643, 639, 638), (643, 644, 640, 639), (644, 641, 637, 640), (645, 646, 642, 641), (646, 647, 643, 642), (647, 648, 644, 643), (648, 645, 641, 644), (84, 85, 646, 645), (85, 86, 647, 646), (86, 87, 648, 647), (87, 84, 645, 648), (88, 89, 81, 80), (89, 90, 82, 81), (90, 91, 83, 82), (91, 88, 80, 83), (92, 93, 73, 72), (93, 94, 74, 73), (94, 95, 75, 74), (95, 92, 72, 75), (572, 569, 573, 58, 57, 571)])
me_plane.polygons.foreach_set('use_smooth', [True] * 667)
me_plane.materials.append(mat_tronco)
me_plane.update()
me_pngegg = bpy.data.meshes.new('pngegg')
me_pngegg.from_pydata([(-0.3685, 0.0, 0.0), (0.2982, 0.0, 0.0), (-0.3685, 1.0, 0.0), (0.2982, 1.0, 0.0), (0.0, 0.0, 0.0), (-0.0461, 1.0, 0.0), (-0.1764, 1.0, 0.0), (-0.1764, 0.0, 0.0), (0.07285, 0.0, 0.0), (0.07285, 1.0, 0.0), (-0.2724, 1.0, 0.0), (-0.2724, 0.0, 0.0), (0.1855, 0.0, 0.0), (0.1855, 1.0, 0.0), (-0.3685, 0.856, 0.0), (0.2982, 0.856, 0.0), (-0.05294, 0.8582, 0.05008), (-0.1764, 0.856, 0.0), (0.07285, 0.856, 0.0), (-0.2724, 0.856, 0.0), (0.1855, 0.856, 0.0), (-0.3685, 0.6983, 0.0), (0.2982, 0.6983, 0.0), (-0.04705, 0.7087, 0.04699), (-0.1838, 0.6978, 0.02953), (0.06981, 0.6925, 0.01777), (-0.2724, 0.6983, 0.0), (0.1855, 0.6983, 0.0), (-0.3685, 0.5273, 0.0), (0.2982, 0.5273, 0.0), (-0.06046, 0.5244, 0.06228), (-0.1764, 0.5273, 0.0), (0.0604, 0.5235, 0.04263), (-0.2724, 0.5273, 0.0), (0.179, 0.5256, 0.02701), (-0.3685, 0.3693, 0.0), (0.2982, 0.3693, 0.0), (-0.01702, 0.3693, 0.0), (-0.1893, 0.3872, 0.02805), (0.07285, 0.3693, 0.0), (-0.2724, 0.3693, 0.0), (0.1855, 0.3693, 0.0), (-0.3685, 0.1994, 0.0), (0.2982, 0.1994, 0.0), (-0.009191, 0.1994, 0.0), (-0.1764, 0.1994, 0.0), (0.07285, 0.1994, 0.0), (-0.2724, 0.1994, 0.0), (0.1855, 0.1994, 0.0)], [], [(20, 15, 3, 13), (17, 16, 5, 6), (19, 17, 6, 10), (16, 18, 9, 5), (14, 19, 10, 2), (18, 20, 13, 9), (25, 27, 20, 18), (21, 26, 19, 14), (23, 25, 18, 16), (26, 24, 17, 19), (24, 23, 16, 17), (27, 22, 15, 20), (34, 29, 22, 27), (31, 30, 23, 24), (33, 31, 24, 26), (30, 32, 25, 23), (28, 33, 26, 21), (32, 34, 27, 25), (39, 41, 34, 32), (35, 40, 33, 28), (37, 39, 32, 30), (40, 38, 31, 33), (38, 37, 30, 31), (41, 36, 29, 34), (48, 43, 36, 41), (45, 44, 37, 38), (47, 45, 38, 40), (44, 46, 39, 37), (42, 47, 40, 35), (46, 48, 41, 39), (8, 12, 48, 46), (0, 11, 47, 42), (4, 8, 46, 44), (11, 7, 45, 47), (7, 4, 44, 45), (12, 1, 43, 48)])
_uv = me_pngegg.uv_layers.new(name='UVMap')
_uv.uv.foreach_set('vector', [0.831, 0.856, 1.0, 0.856, 1.0, 1.0, 0.831, 1.0, 0.2882, 0.856, 0.4836, 0.856, 0.4836, 1.0, 0.2882, 1.0, 0.1441, 0.856, 0.2882, 0.856, 0.2882, 1.0, 0.1441, 1.0, 0.4836, 0.856, 0.662, 0.856, 0.662, 1.0, 0.4836, 1.0, 0.0, 0.856, 0.1441, 0.856, 0.1441, 1.0, 0.0, 1.0, 0.662, 0.856, 0.831, 0.856, 0.831, 1.0, 0.662, 1.0, 0.662, 0.6983, 0.831, 0.6983, 0.831, 0.856, 0.662, 0.856, 0.0, 0.6983, 0.1441, 0.6983, 0.1441, 0.856, 0.0, 0.856, 0.4836, 0.6983, 0.662, 0.6983, 0.662, 0.856, 0.4836, 0.856, 0.1441, 0.6983, 0.2882, 0.6983, 0.2882, 0.856, 0.1441, 0.856, 0.2882, 0.6983, 0.4836, 0.6983, 0.4836, 0.856, 0.2882, 0.856, 0.831, 0.6983, 1.0, 0.6983, 1.0, 0.856, 0.831, 0.856, 0.831, 0.5273, 1.0, 0.5273, 1.0, 0.6983, 0.831, 0.6983, 0.2882, 0.5273, 0.4836, 0.5273, 0.4836, 0.6983, 0.2882, 0.6983, 0.1441, 0.5273, 0.2882, 0.5273, 0.2882, 0.6983, 0.1441, 0.6983, 0.4836, 0.5273, 0.662, 0.5273, 0.662, 0.6983, 0.4836, 0.6983, 0.0, 0.5273, 0.1441, 0.5273, 0.1441, 0.6983, 0.0, 0.6983, 0.662, 0.5273, 0.831, 0.5273, 0.831, 0.6983, 0.662, 0.6983, 0.662, 0.3693, 0.831, 0.3693, 0.831, 0.5273, 0.662, 0.5273, 0.0, 0.3693, 0.1441, 0.3693, 0.1441, 0.5273, 0.0, 0.5273, 0.4836, 0.3693, 0.662, 0.3693, 0.662, 0.5273, 0.4836, 0.5273, 0.1441, 0.3693, 0.2882, 0.3693, 0.2882, 0.5273, 0.1441, 0.5273, 0.2882, 0.3693, 0.4836, 0.3693, 0.4836, 0.5273, 0.2882, 0.5273, 0.831, 0.3693, 1.0, 0.3693, 1.0, 0.5273, 0.831, 0.5273, 0.831, 0.1994, 1.0, 0.1994, 1.0, 0.3693, 0.831, 0.3693, 0.2882, 0.1994, 0.4836, 0.1994, 0.4836, 0.3693, 0.2882, 0.3693, 0.1441, 0.1994, 0.2882, 0.1994, 0.2882, 0.3693, 0.1441, 0.3693, 0.4836, 0.1994, 0.662, 0.1994, 0.662, 0.3693, 0.4836, 0.3693, 0.0, 0.1994, 0.1441, 0.1994, 0.1441, 0.3693, 0.0, 0.3693, 0.662, 0.1994, 0.831, 0.1994, 0.831, 0.3693, 0.662, 0.3693, 0.662, 0.0, 0.831, 0.0, 0.831, 0.1994, 0.662, 0.1994, 0.0, 0.0, 0.1441, 0.0, 0.1441, 0.1994, 0.0, 0.1994, 0.4836, 0.0, 0.662, 0.0, 0.662, 0.1994, 0.4836, 0.1994, 0.1441, 0.0, 0.2882, 0.0, 0.2882, 0.1994, 0.1441, 0.1994, 0.2882, 0.0, 0.4836, 0.0, 0.4836, 0.1994, 0.2882, 0.1994, 0.831, 0.0, 1.0, 0.0, 1.0, 0.1994, 0.831, 0.1994])
me_pngegg.materials.append(mat_pngegg)
me_pngegg.update()

# ---- objects
ob_plane = bpy.data.objects.new('Plane', me_plane)
ob_hojas = bpy.data.objects.new('hojas', me_pngegg)

# ---- transforms, parenting, visibility, modifiers, constraints
ob_plane.location = (0.0, 0.0, -0.241)
ob_plane.rotation_euler = (0.0, -0.05957, 0.0)
_vg = ob_plane.vertex_groups.new(name='Group')
_m = ob_plane.modifiers.new('Subdivision', 'SUBSURF')
_m.levels = 2
_m = ob_plane.modifiers.new('ParticleSystem', 'PARTICLE_SYSTEM')
ob_hojas.location = (0.08513, -1.211, 0.0)
ob_hojas.scale = (6.073, 6.073, 6.073)

# ---- collection membership
col_collection.objects.link(ob_plane)
col_collection.objects.link(ob_hojas)

# ---- scene / render settings (as saved in the file)
scene.frame_start = 1; scene.frame_end = 250; scene.frame_set(2)
scene.render.engine = 'BLENDER_EEVEE_NEXT'
bpy.context.view_layer.update()

# ---- added for rendering (the .blend has no active camera and no usable light): camera, sun
cam_auto = bpy.data.cameras.new('AutoCamera')
cam_auto.lens = 50.0
cam_auto.sensor_width = 36.0
cam_auto.clip_end = 1000.0
ob_auto_camera = bpy.data.objects.new('AutoCamera', cam_auto)
scene.collection.objects.link(ob_auto_camera)
ob_auto_camera.location = (20.1063, -21.7186, 20.9641)
ob_auto_camera.rotation_euler = (1.09748, -7.21219e-08, 0.694738)
scene.camera = ob_auto_camera
light_auto_sun = bpy.data.lights.new('AutoSun', 'SUN')
light_auto_sun.energy = 3.0
light_auto_sun.angle = 0.0523599
ob_auto_sun = bpy.data.objects.new('AutoSun', light_auto_sun)
scene.collection.objects.link(ob_auto_sun)
ob_auto_sun.rotation_euler = (0.872665, 0.174533, 0.523599)
bpy.context.view_layer.update()
